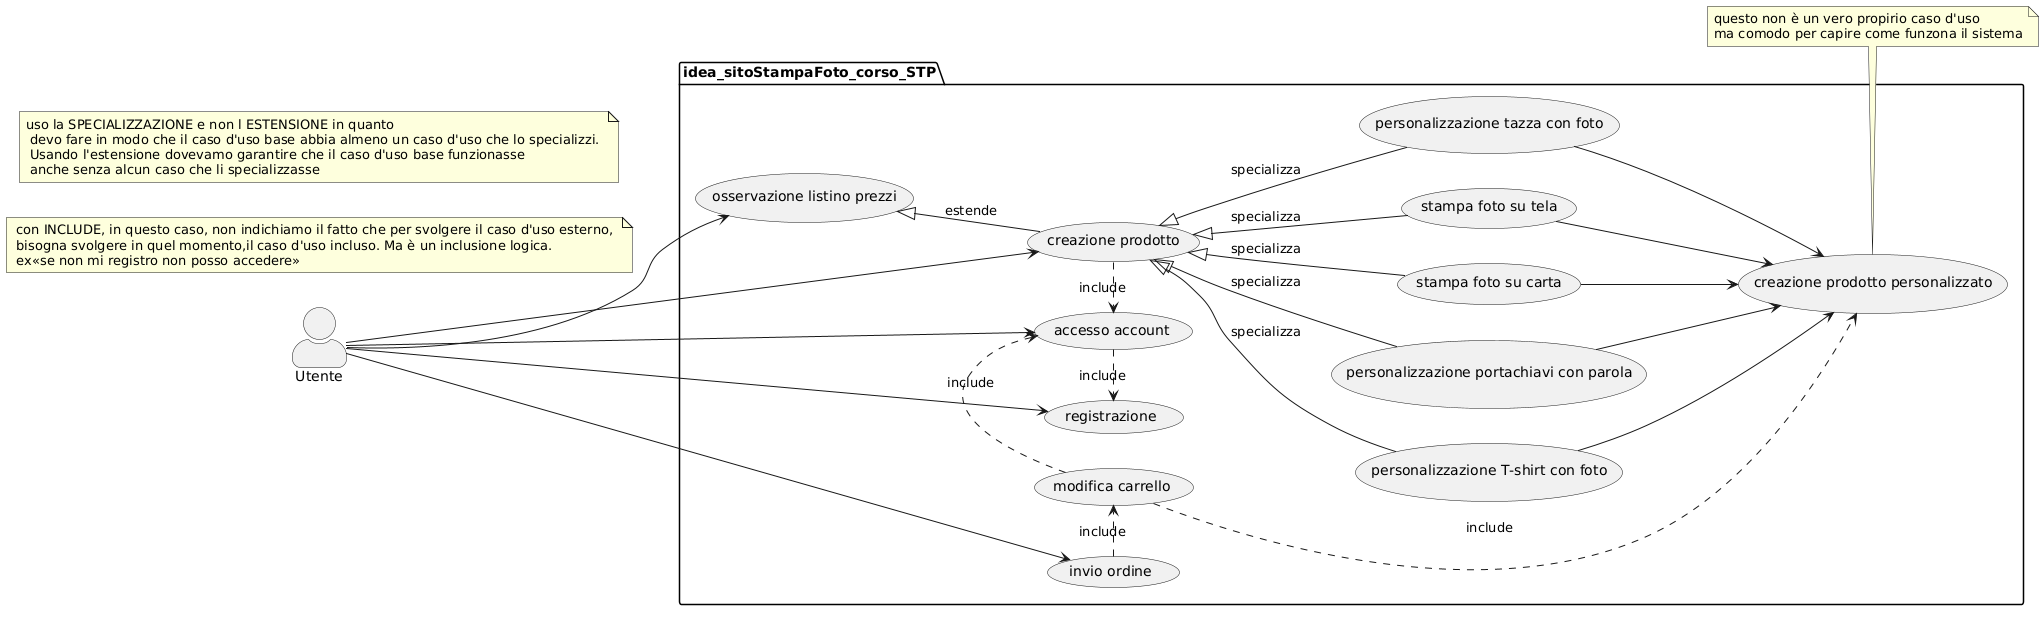

The diagram above was rendered by PlantUML. Its source (embedded in the PNG):
@startuml
left to right direction
skinparam actorStyle awesome

actor Utente as U

package idea_sitoStampaFoto_corso_STP {
  usecase "osservazione listino prezzi" as UC0
  usecase "stampa foto su carta" as UC1
  usecase "stampa foto su tela" as UC2
  usecase "personalizzazione tazza con foto" as UC3
  usecase "personalizzazione T-shirt con foto" as UC4
  usecase "personalizzazione portachiavi con parola" as UC5
  usecase "registrazione" as UC6
  usecase "accesso account" as UC7
  usecase "invio ordine" as UC8
  usecase "creazione prodotto" as UC9
  usecase "modifica carrello" as UC10
  usecase "creazione prodotto personalizzato" as UC11
  
  
}

U --> UC0
U --> UC6
U --> UC7
U --> UC8
U -->  UC9  

UC10 .> UC7 : include
UC10 .> UC11 : include
UC9 .> UC7 : include
UC7 .> UC6 : include
UC8 .> UC10 : include

UC0 <|-- UC9 : estende

UC9 <|-- UC1 : specializza
UC9 <|-- UC2 : specializza
UC9 <|-- UC3 : specializza
UC9 <|-- UC4 : specializza
UC9 <|-- UC5 : specializza

UC1 -->UC11
UC2 -->UC11
UC3 -->UC11
UC4 -->UC11
UC5 -->UC11 

note top of UC11
questo non è un vero propirio caso d'uso
ma comodo per capire come funzona il sistema
end note

note " con INCLUDE, in questo caso, non indichiamo il fatto che per svolgere il caso d'uso esterno, \n bisogna svolgere in quel momento,il caso d'uso incluso. Ma è un inclusione logica. \n ex<<se non mi registro non posso accedere>>    " as N1
note "uso la SPECIALIZZAZIONE e non l ESTENSIONE in quanto \n devo fare in modo che il caso d'uso base abbia almeno un caso d'uso che lo specializzi. \n Usando l'estensione dovevamo garantire che il caso d'uso base funzionasse \n anche senza alcun caso che li specializzasse " as N2
@enduml